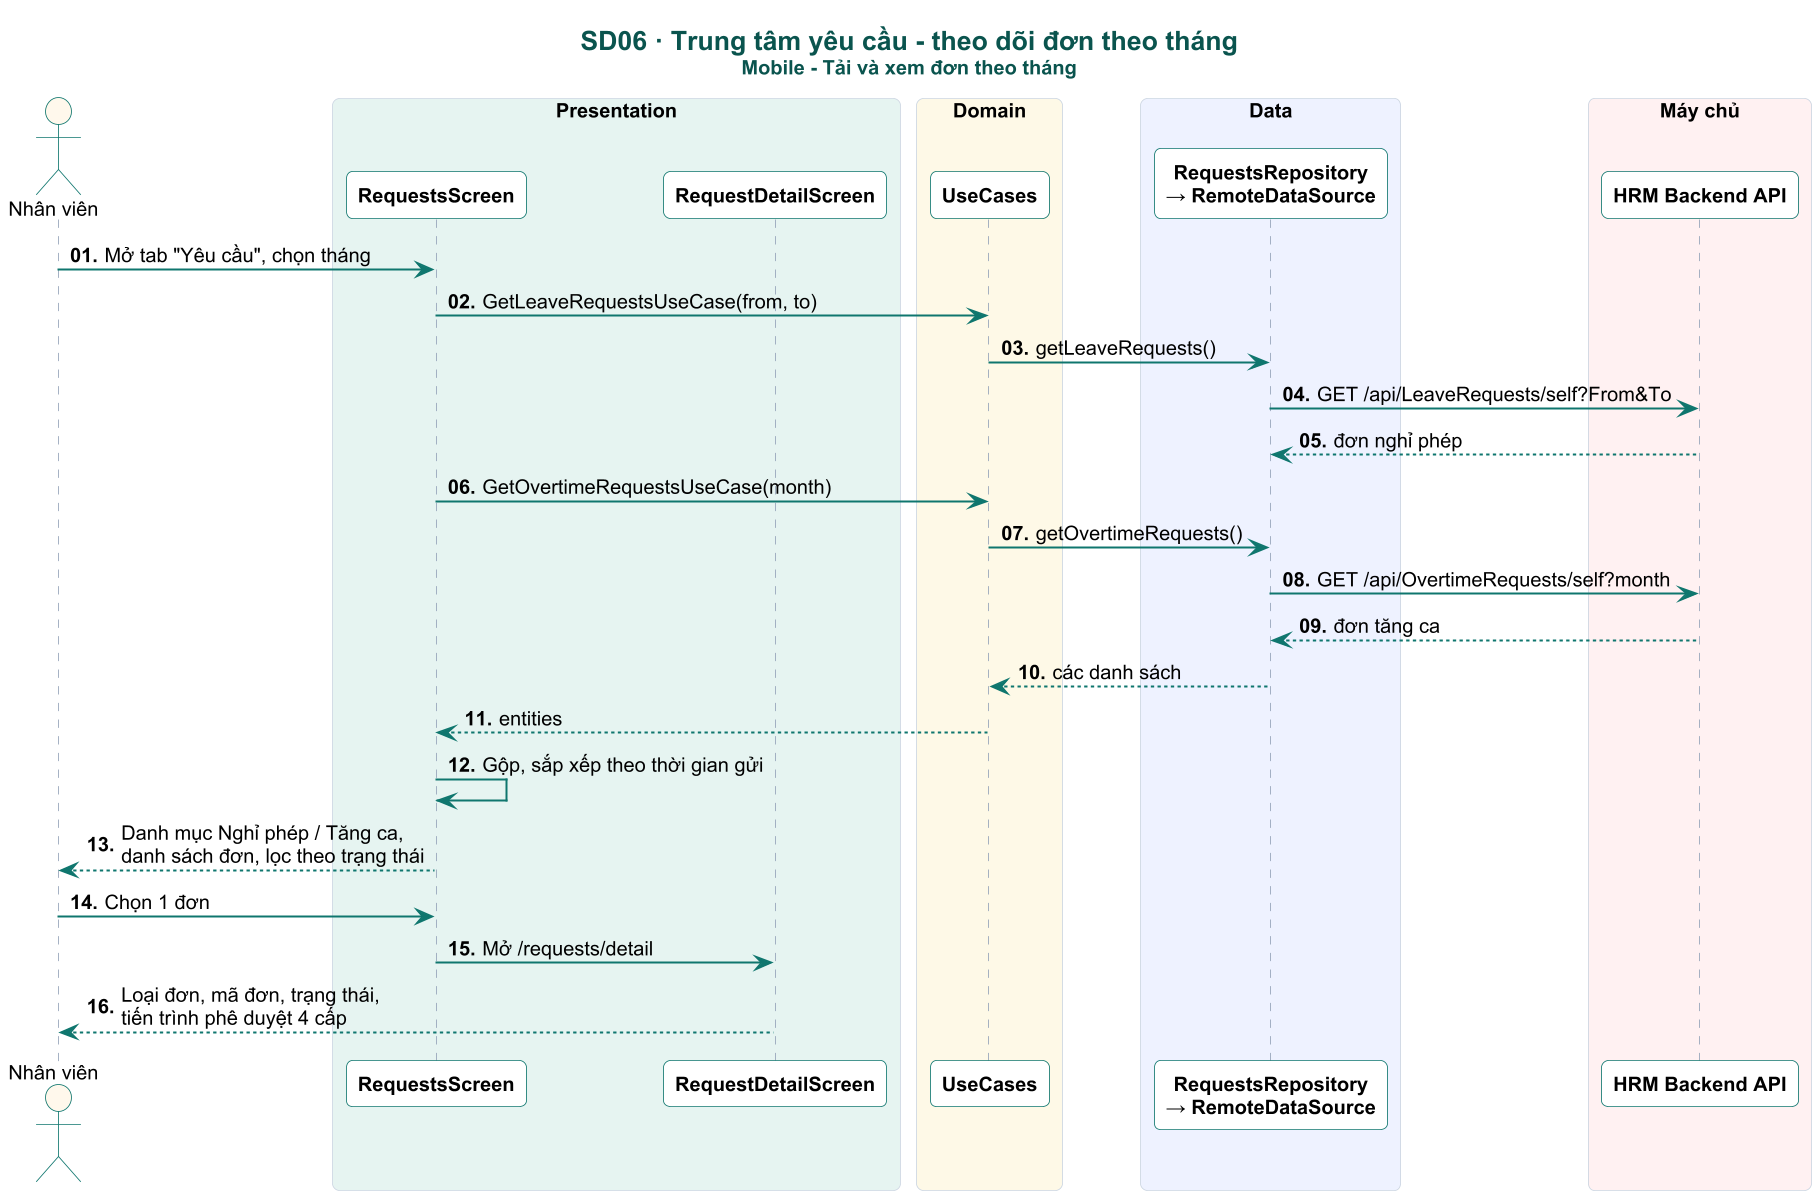

The diagram above was rendered by PlantUML. Its source (embedded in the PNG):
@startuml

skinparam dpi 160
skinparam defaultFontName Arial
skinparam defaultFontSize 12
skinparam shadowing false
skinparam roundCorner 8
skinparam maxMessageSize 230
skinparam sequenceMessageAlign left
skinparam responseMessageBelowArrow true
skinparam ParticipantPadding 4
skinparam BoxPadding 4
skinparam titleFontSize 16
skinparam titleFontStyle bold
skinparam titleFontColor #0A544E
skinparam sequence {
  ArrowColor #0F766E
  ArrowThickness 1.2
  LifeLineBorderColor #94A3B8
  LifeLineBackgroundColor #CCFBF1
  ParticipantBorderColor #0F766E
  ParticipantBackgroundColor #FFFFFF
  ParticipantFontStyle bold
  ActorBorderColor #0F766E
  ActorBackgroundColor #FFF8EC
  BoxBorderColor #CBD5E1
  GroupBorderColor #B45309
  GroupBackgroundColor #FFFBEB
  GroupHeaderFontColor #92400E
  DividerBackgroundColor #F0FDFA
  DividerBorderColor #0F766E
  ReferenceBackgroundColor #F8FAFC
}
skinparam note {
  BackgroundColor #FFF8EC
  BorderColor #F59E0B
  FontSize 11
}

autonumber "<b>00."
title SD06 · Trung tâm yêu cầu - theo dõi đơn theo tháng\n<size:12>Mobile - Tải và xem đơn theo tháng</size>
actor "Nhân viên" as U
box "Presentation" #E6F4F1
participant "RequestsScreen" as S
participant "RequestDetailScreen" as D
end box
box "Domain" #FEF9E7
participant "UseCases" as UC
end box
box "Data" #EEF2FF
participant "RequestsRepository\n→ RemoteDataSource" as REPO
end box

box "Máy chủ" #FFF1F2
participant "HRM Backend API" as API
end box


hide unlinked

U -> S : Mở tab "Yêu cầu", chọn tháng
S -> UC : GetLeaveRequestsUseCase(from, to)
UC -> REPO : getLeaveRequests()
REPO -> API : GET /api/LeaveRequests/self?From&To
API --> REPO : đơn nghỉ phép
S -> UC : GetOvertimeRequestsUseCase(month)
UC -> REPO : getOvertimeRequests()
REPO -> API : GET /api/OvertimeRequests/self?month
API --> REPO : đơn tăng ca
REPO --> UC : các danh sách
UC --> S : entities
S -> S : Gộp, sắp xếp theo thời gian gửi
S --> U : Danh mục Nghỉ phép / Tăng ca,\ndanh sách đơn, lọc theo trạng thái
U -> S : Chọn 1 đơn
S -> D : Mở /requests/detail
D --> U : Loại đơn, mã đơn, trạng thái,\ntiến trình phê duyệt 4 cấp
@enduml